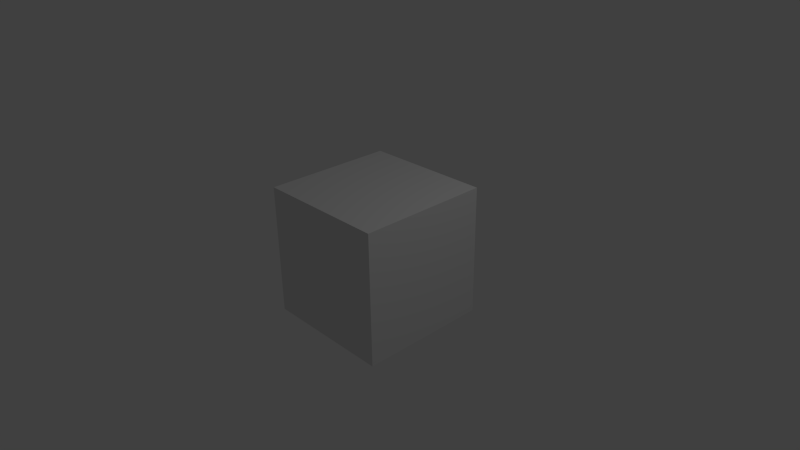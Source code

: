 # Source: 11-VolumeLight.blend  (saved by Blender 2.56.2; exported with 4.5.12 LTS)
import bpy
from mathutils import Matrix  # noqa: F401  (used for matrix-valued properties, if any)

bpy.ops.wm.read_factory_settings(use_empty=True)
scene = bpy.context.scene
scene.name = 'Scene'

# ---- collections
col_collection_1 = bpy.data.collections.new('Collection 1'); scene.collection.children.link(col_collection_1)

# ---- materials (node trees are filled in below, after node groups)
mat_material = bpy.data.materials.new('Material')
mat_material.alpha_threshold = 0.0
mat_material.use_transparent_shadow = False
mat_material.roughness = 0.5
mat_material.line_color = (0.0, 0.0, 0.0, 1.0)

# ---- material node trees

# ---- world
world_world = bpy.data.worlds.new('World'); scene.world = world_world
world_world.color = (0.05088, 0.05088, 0.05088)
world_world.use_sun_shadow = False
world_world.sun_shadow_jitter_overblur = 0.0
world_world.cycles.sampling_method = 'MANUAL'
world_world.cycles.sample_map_resolution = 256

# ---- cameras
cam_camera = bpy.data.cameras.new('Camera')
cam_camera.clip_end = 100.0
cam_camera.lens = 35.0
cam_camera.ortho_scale = 7.314
cam_camera.dof.focus_distance = 0.0
cam_camera.dof.aperture_fstop = 128.0

# ---- lights
light_lamp = bpy.data.lights.new('Lamp', 'POINT')
light_lamp.transmission_factor = 0.0
light_lamp.cutoff_distance = 30.0
light_lamp.energy = 100.0
light_lamp.shadow_buffer_clip_start = 1.001
light_lamp.shadow_soft_size = 1.0
light_lamp.shadow_maximum_resolution = 0.006
light_lamp.use_absolute_resolution = True
light_lamp.cycles.use_multiple_importance_sampling = False

# ---- meshes
me_cube = bpy.data.meshes.new('Cube')
me_cube.from_pydata([(1.0, 1.0, -1.0), (1.0, -1.0, -1.0), (-1.0, -1.0, -1.0), (-1.0, 1.0, -1.0), (1.0, 1.0, 1.0), (1.0, -1.0, 1.0), (-1.0, -1.0, 1.0), (-1.0, 1.0, 1.0)], [], [(0, 1, 2, 3), (4, 7, 6, 5), (0, 4, 5, 1), (1, 5, 6, 2), (2, 6, 7, 3), (4, 0, 3, 7)])
_uv = me_cube.uv_layers.new(name='UVTex')
_uv.uv.foreach_set('vector', [0.0, 0.0, 1.0, 0.0, 1.0, 1.0, 0.0, 1.0, 0.0, 0.0, 1.0, 0.0, 1.0, 1.0, 0.0, 1.0, 0.0, 0.0, 1.0, 0.0, 1.0, 1.0, 0.0, 1.0, 0.0, 0.0, 1.0, 0.0, 1.0, 1.0, 0.0, 1.0, 0.0, 0.0, 1.0, 0.0, 1.0, 1.0, 0.0, 1.0, 0.0, 0.0, 1.0, 0.0, 1.0, 1.0, 0.0, 1.0])
me_cube.materials.append(mat_material)
me_cube.use_remesh_preserve_volume = False
me_cube.use_remesh_preserve_attributes = False
me_cube.use_mirror_vertex_groups = False
me_cube.update()

# ---- objects
ob_cube = bpy.data.objects.new('Cube', me_cube)
ob_lamp = bpy.data.objects.new('Lamp', light_lamp)
ob_camera = bpy.data.objects.new('Camera', cam_camera)

# ---- transforms, parenting, visibility, modifiers, constraints
ob_cube.location = (0.0, 0.0, 0.0)
ob_cube.lock_rotations_4d = False
ob_cube.empty_display_type = 'ARROWS'
ob_cube.lineart.crease_threshold = 0.0
ob_lamp.location = (4.076, 1.005, 5.904)
ob_lamp.rotation_euler = (0.6503, 0.05522, 1.866)
ob_lamp.lock_rotations_4d = False
ob_lamp.empty_display_type = 'ARROWS'
ob_lamp.color = (0.0, 0.0, 0.0, 0.0)
ob_lamp.lineart.crease_threshold = 0.0
ob_camera.location = (7.481, -6.508, 5.344)
ob_camera.rotation_euler = (1.109, 0.01082, 0.8149)
ob_camera.lock_rotations_4d = False
ob_camera.empty_display_type = 'ARROWS'
ob_camera.color = (0.0, 0.0, 0.0, 0.0)
ob_camera.display_type = 'WIRE'
ob_camera.lineart.crease_threshold = 0.0

# ---- collection membership
col_collection_1.objects.link(ob_cube)
col_collection_1.objects.link(ob_lamp)
col_collection_1.objects.link(ob_camera)

# ---- scene / render settings (as saved in the file)
scene.camera = ob_camera
scene.frame_start = 1; scene.frame_end = 250; scene.frame_set(1)
scene.render.engine = 'BLENDER_EEVEE_NEXT'
scene.render.image_settings.color_mode = 'RGB'
scene.render.image_settings.compression = 90
scene.render.resolution_percentage = 50
scene.render.dither_intensity = 0.0
scene.render.bake_margin = 2
scene.render.bake_bias = 0.0
scene.cycles.use_denoising = False
scene.cycles.samples = 10
scene.cycles.sampling_pattern = 'TABULATED_SOBOL'
scene.cycles.light_sampling_threshold = 0.0
scene.cycles.use_adaptive_sampling = False
scene.cycles.use_light_tree = False
scene.cycles.blur_glossy = 0.0
scene.cycles.volume_bounces = 1
scene.cycles.pixel_filter_type = 'GAUSSIAN'
scene.cycles.sample_clamp_indirect = 0.0
scene.view_settings.view_transform = 'Standard'
bpy.context.view_layer.update()

